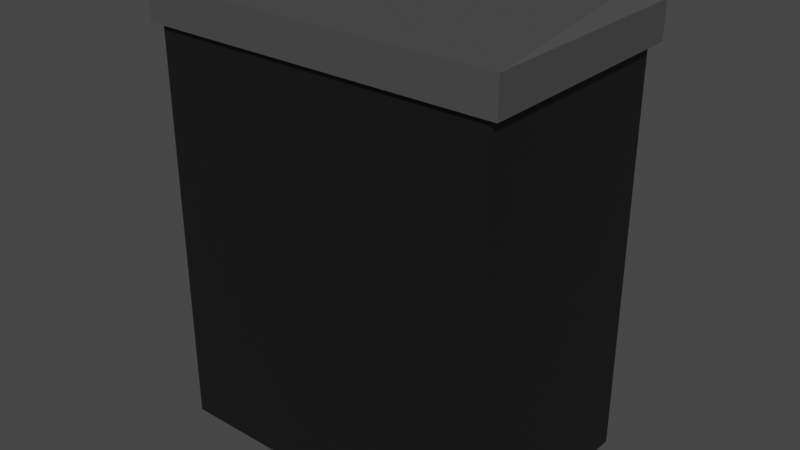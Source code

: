 # Source: Paper_Shredder.blend  (saved by Blender 2.82.7; exported with 4.5.12 LTS)
import bpy
from mathutils import Matrix  # noqa: F401  (used for matrix-valued properties, if any)

bpy.ops.wm.read_factory_settings(use_empty=True)
scene = bpy.context.scene
scene.name = 'Scene'

# ---- collections
col_collection = bpy.data.collections.new('Collection'); scene.collection.children.link(col_collection)

# ---- materials (node trees are filled in below, after node groups)
mat_material = bpy.data.materials.new('Material')
mat_material.alpha_threshold = 0.0
mat_material.use_transparent_shadow = False
mat_material.line_color = (0.0, 0.0, 0.0, 1.0)
mat_material_001 = bpy.data.materials.new('Material.001')
mat_material_001.use_transparent_shadow = False
mat_material_002 = bpy.data.materials.new('Material.002')
mat_material_002.use_transparent_shadow = False

# ---- material node trees
mat_material.use_nodes = True; mat_material.node_tree.nodes.clear()
_N = mat_material.node_tree.nodes; _L = mat_material.node_tree.links
n0 = _N.new('ShaderNodeOutputMaterial'); n0.name = 'Material Output'; n0.location = (300, 300)
n1 = _N.new('ShaderNodeBsdfPrincipled'); n1.name = 'Principled BSDF'; n1.location = (10, 300)
n1.distribution = 'GGX'
n1.subsurface_method = 'BURLEY'
n1.inputs[0].default_value = (0.06998, 0.06998, 0.06998, 1.0)
n1.inputs[2].default_value = 0.4
n1.inputs[3].default_value = 1.45
n1.inputs[27].default_value = (0.0, 0.0, 0.0, 1.0)
n1.inputs[28].default_value = 1.0
_L.new(n1.outputs[0], n0.inputs[0])
n0.is_active_output = True
mat_material_001.use_nodes = True; mat_material_001.node_tree.nodes.clear()
_N = mat_material_001.node_tree.nodes; _L = mat_material_001.node_tree.links
n0 = _N.new('ShaderNodeOutputMaterial'); n0.name = 'Material Output'; n0.location = (300, 300)
n1 = _N.new('ShaderNodeBsdfPrincipled'); n1.name = 'Principled BSDF'; n1.location = (10, 300)
n1.distribution = 'GGX'
n1.subsurface_method = 'BURLEY'
n1.inputs[0].default_value = (0.00637, 0.00637, 0.00637, 1.0)
n1.inputs[3].default_value = 1.45
n1.inputs[27].default_value = (0.0, 0.0, 0.0, 1.0)
n1.inputs[28].default_value = 1.0
_L.new(n1.outputs[0], n0.inputs[0])
n0.is_active_output = True
mat_material_002.use_nodes = True; mat_material_002.node_tree.nodes.clear()
_N = mat_material_002.node_tree.nodes; _L = mat_material_002.node_tree.links
n0 = _N.new('ShaderNodeOutputMaterial'); n0.name = 'Material Output'; n0.location = (300, 300)
n1 = _N.new('ShaderNodeBsdfPrincipled'); n1.name = 'Principled BSDF'; n1.location = (10, 300)
n1.distribution = 'GGX'
n1.subsurface_method = 'BURLEY'
n1.inputs[3].default_value = 1.45
n1.inputs[27].default_value = (0.0, 0.0, 0.0, 1.0)
n1.inputs[28].default_value = 1.0
_L.new(n1.outputs[0], n0.inputs[0])
n0.is_active_output = True

# ---- world
world_world = bpy.data.worlds.new('World'); scene.world = world_world
world_world.use_nodes = True; world_world.node_tree.nodes.clear()
_N = world_world.node_tree.nodes; _L = world_world.node_tree.links
n0 = _N.new('ShaderNodeOutputWorld'); n0.name = 'World Output'; n0.location = (300, 300)
n1 = _N.new('ShaderNodeBackground'); n1.name = 'Background'; n1.location = (10, 300)
n1.inputs[0].default_value = (0.05088, 0.05088, 0.05088, 1.0)
_L.new(n1.outputs[0], n0.inputs[0])
n0.is_active_output = True
world_world.color = (0.05088, 0.05088, 0.05088)
world_world.use_sun_shadow = False
world_world.sun_shadow_jitter_overblur = 0.0

# ---- meshes
me_cube = bpy.data.meshes.new('Cube')
me_cube.from_pydata([(0.04126, 0.2181, -0.4878), (0.05108, 0.1598, -0.4563), (0.0482, 0.201, -0.4655), (0.197, 0.2181, -0.5289), (0.2348, 0.1598, -0.5048), (0.2237, 0.201, -0.5119), (-0.04126, 0.2181, -0.4878), (-0.05108, 0.1598, -0.4563), (-0.0482, 0.201, -0.4655), (-0.197, 0.2181, -0.5289), (-0.2348, 0.1598, -0.5048), (-0.2237, 0.201, -0.5119), (0.7331, 1.1, -0.4473), (0.7331, 1.1, -0.3725), (-0.7331, 1.1, -0.4473), (-0.7331, 1.1, -0.3725), (-0.9112, 1.076, 0.5806), (-0.9112, -1.076, 0.5806), (-0.9112, 1.076, -0.5806), (-0.9112, -1.076, -0.5806), (0.9112, 1.076, 0.5806), (0.9112, -1.076, 0.5806), (0.9112, 1.076, -0.5806), (0.9112, -1.076, -0.5806), (-0.9614, 1.076, -0.6126), (0.9614, 1.076, -0.6126), (-0.9614, 1.076, 0.6126), (0.9614, 1.076, 0.6126), (-0.9614, 1.265, -0.6126), (0.9614, 1.265, -0.6126), (-0.9614, 1.265, 0.6126), (0.9614, 1.265, 0.6126), (0.8528, 1.265, -0.4797), (-0.8528, 1.265, -0.4797), (0.8528, 1.305, -0.3401), (-0.8528, 1.305, -0.3401), (0.05108, -1.076, -0.4563), (-0.05108, -1.076, -0.4563), (-0.2841, 0.1598, -0.5806), (-0.2348, -1.076, -0.5048), (-0.2841, -1.076, -0.5806), (0.2348, -1.076, -0.5048), (0.2841, 0.1598, -0.5806), (0.2841, -1.076, -0.5806), (-0.2684, 0.201, -0.5806), (0.2684, 0.201, -0.5806), (0.2306, 0.2644, -0.5806), (-0.2306, 0.2644, -0.5806)], [], [(4, 42, 43, 41), (10, 7, 37, 39), (3, 5, 2, 0), (5, 4, 1, 2), (9, 11, 44, 47), (11, 10, 38, 44), (6, 8, 11, 9), (8, 7, 10, 11), (0, 2, 8, 6), (2, 1, 7, 8), (1, 4, 41, 36), (15, 14, 33, 35), (13, 12, 14, 15), (13, 15, 35, 34), (12, 13, 34, 32), (14, 12, 32, 33), (34, 35, 30, 31), (23, 22, 20, 21), (17, 16, 18, 19), (21, 20, 16, 17), (18, 16, 26, 24), (20, 22, 25, 27), (27, 25, 29, 31), (24, 26, 30, 28), (26, 27, 31, 30), (25, 24, 28, 29), (16, 20, 27, 26), (22, 18, 24, 25), (34, 31, 29), (29, 28, 33, 32), (35, 33, 28), (30, 35, 28), (32, 34, 29), (42, 4, 5, 45), (37, 7, 1, 36), (45, 5, 3, 46), (38, 10, 39, 40), (6, 9, 47), (40, 19, 38), (19, 18, 38), (22, 23, 42), (23, 43, 42), (44, 38, 18), (22, 42, 45), (22, 45, 46), (47, 44, 18), (23, 21, 41), (18, 22, 46, 47), (17, 19, 39), (19, 40, 39), (41, 43, 23), (36, 41, 21), (17, 39, 37), (47, 46, 6), (46, 3, 0), (6, 46, 0), (17, 37, 36, 21)])
me_cube.polygons.foreach_set('material_index', [1, 2, 2, 2, 1, 1, 2, 2, 2, 2, 2, 0, 2, 0, 0, 0, 0, 1, 1, 1, 0, 0, 0, 0, 0, 0, 0, 0, 0, 0, 0, 0, 0, 1, 2, 1, 1, 1, 1, 1, 1, 1, 1, 1, 1, 1, 1, 1, 1, 1, 1, 1, 1, 1, 1, 1, 1])
_uv = me_cube.uv_layers.new(name='UVMap')
_uv.uv.foreach_set('vector', [0.6807, 0.3404, 0.6376, 0.2348, 0.3574, 0.2348, 0.3121, 0.3404, 0.6233, 0.5071, 0.614, 0.3955, 0.3815, 0.3955, 0.3718, 0.5071, 0.7277, 0.4066, 0.7003, 0.3452, 0.7695, 0.4977, 0.7497, 0.4933, 0.6959, 0.3409, 0.6807, 0.3404, 0.614, 0.3545, 0.6261, 0.3543, 0.6547, 0.5196, 0.6349, 0.5091, 0.6293, 0.5435, 0.6459, 0.5459, 0.6349, 0.5091, 0.6233, 0.5071, 0.6173, 0.5496, 0.6293, 0.5435, 0.7262, 0.5061, 0.7281, 0.5001, 0.638, 0.5069, 0.6547, 0.5196, 0.6251, 0.3972, 0.614, 0.3955, 0.6233, 0.5071, 0.6349, 0.5037, 0.7497, 0.4933, 0.7694, 0.5, 0.7306, 0.5, 0.7262, 0.5061, 0.625, 0.3556, 0.614, 0.3545, 0.614, 0.3955, 0.625, 0.3944, 0.614, 0.3545, 0.6807, 0.3404, 0.3121, 0.3404, 0.3815, 0.3545, 0.375, 0.0, 0.375, 0.25, 0.4083, 0.25, 0.4083, 0.0, 0.375, 0.25, 0.375, 0.5, 0.625, 0.5, 0.625, 0.25, 0.375, 0.5, 0.375, 0.75, 0.4083, 0.75, 0.4083, 0.5, 0.375, 0.75, 0.375, 1.0, 0.4083, 1.0, 0.4083, 0.75, 0.125, 0.5, 0.125, 0.75, 0.1583, 0.75, 0.1583, 0.5, 0.8609, 0.6944, 0.6391, 0.6944, 0.625, 0.5, 0.875, 0.5, 0.375, 0.0, 0.625, 0.0, 0.625, 0.25, 0.375, 0.25, 0.375, 0.5, 0.625, 0.5, 0.625, 0.75, 0.375, 0.75, 0.375, 0.25, 0.625, 0.25, 0.625, 0.5, 0.375, 0.5, 0.625, 0.75, 0.625, 0.5, 0.625, 0.5, 0.625, 0.75, 0.625, 0.25, 0.625, 0.0, 0.625, 0.0, 0.625, 0.25, 0.625, 0.25, 0.625, 0.0, 0.625, 0.0, 0.625, 0.25, 0.625, 0.75, 0.625, 0.5, 0.625, 0.5, 0.625, 0.75, 0.625, 0.5, 0.625, 0.25, 0.625, 0.25, 0.625, 0.5, 0.625, 1.0, 0.625, 0.75, 0.625, 0.75, 0.625, 1.0, 0.625, 0.5, 0.625, 0.25, 0.625, 0.25, 0.625, 0.5, 0.625, 1.0, 0.625, 0.75, 0.625, 0.75, 0.625, 1.0, 0.8609, 0.6944, 0.875, 0.5, 0.875, 0.75, 0.875, 0.75, 0.625, 0.75, 0.6391, 0.7229, 0.8609, 0.7229, 0.6391, 0.6944, 0.6391, 0.7229, 0.625, 0.75, 0.625, 0.5, 0.6391, 0.6944, 0.625, 0.75, 0.8609, 0.7229, 0.8609, 0.6944, 0.875, 0.75, 0.6376, 0.2348, 0.6807, 0.3404, 0.6959, 0.3355, 0.6596, 0.2544, 0.3815, 0.3955, 0.614, 0.3955, 0.614, 0.3545, 0.3815, 0.3545, 0.7914, 0.4629, 0.7035, 0.3474, 0.7277, 0.4066, 0.7712, 0.4662, 0.6173, 0.5496, 0.6233, 0.5071, 0.3718, 0.5071, 0.3781, 0.5496, 0.7262, 0.5061, 0.6547, 0.5196, 0.6459, 0.5459, 0.375, 0.836, 0.375, 0.75, 0.5186, 0.836, 0.375, 0.75, 0.625, 0.75, 0.5186, 0.836, 0.625, 1.0, 0.375, 1.0, 0.5186, 0.914, 0.375, 1.0, 0.375, 0.914, 0.5186, 0.914, 0.5233, 0.8382, 0.5186, 0.836, 0.625, 0.75, 0.625, 1.0, 0.5186, 0.914, 0.5233, 0.9118, 0.625, 1.0, 0.5233, 0.9118, 0.5253, 0.9066, 0.5253, 0.8434, 0.5233, 0.8382, 0.625, 0.75, 0.125, 0.75, 0.125, 0.5, 0.2178, 0.7337, 0.625, 0.75, 0.625, 1.0, 0.5253, 0.9066, 0.5253, 0.8434, 0.375, 0.5, 0.375, 0.75, 0.2822, 0.7337, 0.375, 0.75, 0.289, 0.75, 0.2822, 0.7337, 0.2178, 0.7337, 0.211, 0.75, 0.125, 0.75, 0.243, 0.7232, 0.2178, 0.7337, 0.125, 0.5, 0.375, 0.5, 0.2822, 0.7337, 0.257, 0.7232, 0.6459, 0.5459, 0.7712, 0.4662, 0.7262, 0.5061, 0.7712, 0.4662, 0.7277, 0.4066, 0.7497, 0.4933, 0.7262, 0.5061, 0.7712, 0.4662, 0.7497, 0.4933, 0.375, 0.5, 0.257, 0.7232, 0.243, 0.7232, 0.125, 0.5])
me_cube.materials.append(mat_material)
me_cube.materials.append(mat_material_001)
me_cube.materials.append(mat_material_002)
me_cube.use_remesh_preserve_volume = False
me_cube.use_remesh_preserve_attributes = False
me_cube.use_mirror_vertex_groups = False
me_cube.update()

# ---- objects
ob_cube = bpy.data.objects.new('Cube', me_cube)

# ---- transforms, parenting, visibility, modifiers, constraints
ob_cube.location = (0.0, 0.0, 0.0)
ob_cube.rotation_euler = (1.571, 0.0, 0.0)
ob_cube.lock_rotations_4d = False
ob_cube.empty_display_type = 'ARROWS'
ob_cube.lineart.crease_threshold = 0.0

# ---- collection membership
col_collection.objects.link(ob_cube)

# ---- scene / render settings (as saved in the file)
scene.frame_start = 1; scene.frame_end = 250; scene.frame_set(1)
scene.render.engine = 'BLENDER_EEVEE_NEXT'
scene.cycles.use_denoising = False
scene.cycles.samples = 128
scene.cycles.sampling_pattern = 'TABULATED_SOBOL'
scene.cycles.use_adaptive_sampling = False
scene.cycles.use_light_tree = False
scene.view_settings.view_transform = 'Filmic'
bpy.context.view_layer.update()

# ---- added for rendering (the .blend has no active camera and no usable light): camera, sun
cam_auto = bpy.data.cameras.new('AutoCamera')
cam_auto.lens = 50.0
cam_auto.sensor_width = 36.0
cam_auto.clip_end = 1000.0
ob_auto_camera = bpy.data.objects.new('AutoCamera', cam_auto)
scene.collection.objects.link(ob_auto_camera)
ob_auto_camera.location = (3.05028, -3.66034, 2.55461)
ob_auto_camera.rotation_euler = (1.09748, -7.21219e-08, 0.694738)
scene.camera = ob_auto_camera
light_auto_sun = bpy.data.lights.new('AutoSun', 'SUN')
light_auto_sun.energy = 3.0
light_auto_sun.angle = 0.0523599
ob_auto_sun = bpy.data.objects.new('AutoSun', light_auto_sun)
scene.collection.objects.link(ob_auto_sun)
ob_auto_sun.rotation_euler = (0.872665, 0.174533, 0.523599)
bpy.context.view_layer.update()
